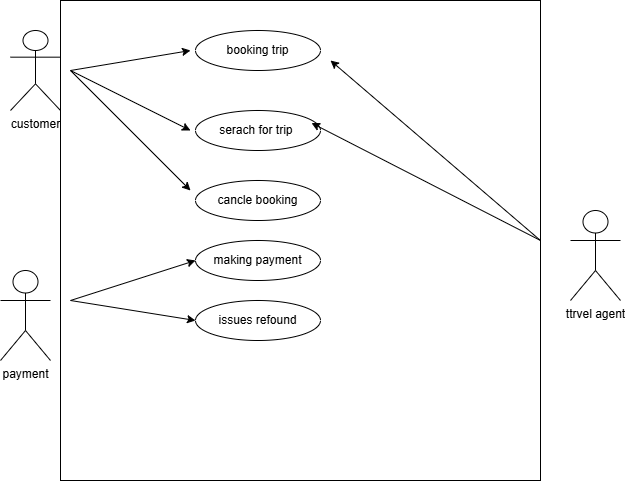

The diagram above was exported from draw.io. Its source (the exported page's mxGraphModel, read from the mxfile embedded in the PNG):
<mxGraphModel dx="1214" dy="667" grid="1" gridSize="10" guides="1" tooltips="1" connect="1" arrows="1" fold="1" page="1" pageScale="1" pageWidth="850" pageHeight="1100" math="0" shadow="0">
  <root>
    <mxCell id="0" />
    <mxCell id="1" parent="0" />
    <mxCell id="21" parent="1" style="whiteSpace=wrap;html=1;aspect=fixed;" value="" vertex="1">
      <mxGeometry height="480" width="480" x="170" y="30" as="geometry" />
    </mxCell>
    <mxCell id="2" parent="1" style="ellipse;whiteSpace=wrap;html=1;" value="booking trip" vertex="1">
      <mxGeometry height="40" width="125" x="305" y="60" as="geometry" />
    </mxCell>
    <mxCell id="3" parent="1" style="ellipse;whiteSpace=wrap;html=1;" value="serach for trip&amp;nbsp;" vertex="1">
      <mxGeometry height="40" width="125" x="305" y="140" as="geometry" />
    </mxCell>
    <mxCell id="4" parent="1" style="ellipse;whiteSpace=wrap;html=1;" value="cancle booking" vertex="1">
      <mxGeometry height="40" width="125" x="305" y="210" as="geometry" />
    </mxCell>
    <mxCell id="5" parent="1" style="ellipse;whiteSpace=wrap;html=1;" value="making payment" vertex="1">
      <mxGeometry height="40" width="125" x="305" y="270" as="geometry" />
    </mxCell>
    <mxCell id="6" parent="1" style="ellipse;whiteSpace=wrap;html=1;" value="issues refound" vertex="1">
      <mxGeometry height="40" width="125" x="305" y="330" as="geometry" />
    </mxCell>
    <mxCell id="8" parent="1" style="shape=umlActor;verticalLabelPosition=bottom;verticalAlign=top;html=1;outlineConnect=0;" value="customer" vertex="1">
      <mxGeometry height="80" width="50" x="120" y="60" as="geometry" />
    </mxCell>
    <mxCell id="9" parent="1" style="shape=umlActor;verticalLabelPosition=bottom;verticalAlign=top;html=1;outlineConnect=0;" value="ttrvel agent" vertex="1">
      <mxGeometry height="90" width="50" x="680" y="240" as="geometry" />
    </mxCell>
    <mxCell id="10" parent="1" style="shape=umlActor;verticalLabelPosition=bottom;verticalAlign=top;html=1;outlineConnect=0;" value="payment" vertex="1">
      <mxGeometry height="90" width="50" x="110" y="300" as="geometry" />
    </mxCell>
    <mxCell id="14" edge="1" parent="1" style="endArrow=classic;html=1;rounded=0;" value="">
      <mxGeometry height="50" relative="1" width="50" as="geometry">
        <mxPoint x="180" y="100" as="sourcePoint" />
        <mxPoint x="300" y="80" as="targetPoint" />
      </mxGeometry>
    </mxCell>
    <mxCell id="15" edge="1" parent="1" style="endArrow=classic;html=1;rounded=0;" value="">
      <mxGeometry height="50" relative="1" width="50" as="geometry">
        <mxPoint x="180" y="100" as="sourcePoint" />
        <mxPoint x="300" y="160" as="targetPoint" />
      </mxGeometry>
    </mxCell>
    <mxCell id="16" edge="1" parent="1" style="endArrow=classic;html=1;rounded=0;" value="">
      <mxGeometry height="50" relative="1" width="50" as="geometry">
        <mxPoint x="180" y="100" as="sourcePoint" />
        <mxPoint x="300" y="220" as="targetPoint" />
      </mxGeometry>
    </mxCell>
    <mxCell id="17" edge="1" parent="1" style="endArrow=classic;html=1;rounded=0;entryX=0;entryY=0.5;entryDx=0;entryDy=0;" target="5" value="">
      <mxGeometry height="50" relative="1" width="50" as="geometry">
        <mxPoint x="180" y="330" as="sourcePoint" />
        <mxPoint x="320" y="250" as="targetPoint" />
      </mxGeometry>
    </mxCell>
    <mxCell id="18" edge="1" parent="1" style="endArrow=classic;html=1;rounded=0;entryX=0;entryY=0.5;entryDx=0;entryDy=0;" target="6" value="">
      <mxGeometry height="50" relative="1" width="50" as="geometry">
        <mxPoint x="180" y="330" as="sourcePoint" />
        <mxPoint x="340" y="330" as="targetPoint" />
      </mxGeometry>
    </mxCell>
    <mxCell id="19" edge="1" parent="1" style="endArrow=classic;html=1;rounded=0;" value="">
      <mxGeometry height="50" relative="1" width="50" as="geometry">
        <mxPoint x="650" y="270" as="sourcePoint" />
        <mxPoint x="440" y="90" as="targetPoint" />
      </mxGeometry>
    </mxCell>
    <mxCell id="20" edge="1" parent="1" style="endArrow=classic;html=1;rounded=0;entryX=0.928;entryY=0.313;entryDx=0;entryDy=0;entryPerimeter=0;" target="3" value="">
      <mxGeometry height="50" relative="1" width="50" as="geometry">
        <mxPoint x="650" y="270" as="sourcePoint" />
        <mxPoint x="570" y="280" as="targetPoint" />
      </mxGeometry>
    </mxCell>
  </root>
</mxGraphModel>